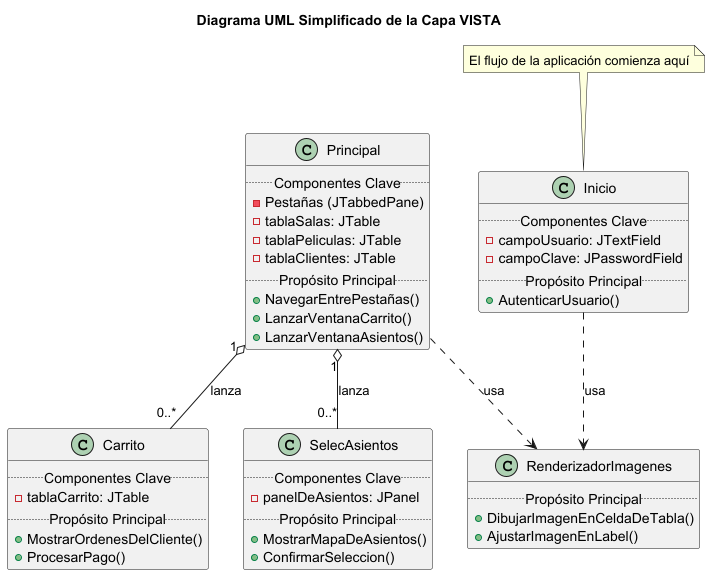

The diagram above was rendered by PlantUML. Its source (embedded in the PNG):
@startuml
' --- Título del Diagrama ---
title Diagrama UML Simplificado de la Capa VISTA

' --- Clases Principales de la Vista ---
' Se representan las ventanas y componentes visuales del paquete View

class Inicio {
  .. Componentes Clave ..
  - campoUsuario: JTextField
  - campoClave: JPasswordField
  .. Propósito Principal ..
  + AutenticarUsuario()
}

class Principal {
  .. Componentes Clave ..
  - Pestañas (JTabbedPane)
  - tablaSalas: JTable
  - tablaPeliculas: JTable
  - tablaClientes: JTable
  .. Propósito Principal ..
  + NavegarEntrePestañas()
  + LanzarVentanaCarrito()
  + LanzarVentanaAsientos()
}

class Carrito {
  .. Componentes Clave ..
  - tablaCarrito: JTable
  .. Propósito Principal ..
  + MostrarOrdenesDelCliente()
  + ProcesarPago()
}

class SelecAsientos {
  .. Componentes Clave ..
  - panelDeAsientos: JPanel
  .. Propósito Principal ..
  + MostrarMapaDeAsientos()
  + ConfirmarSeleccion()
}

class RenderizadorImagenes {
  .. Propósito Principal ..
  + DibujarImagenEnCeldaDeTabla()
  + AjustarImagenEnLabel()
}

' --- Relaciones entre las Vistas ---

note "El flujo de la aplicación comienza aquí" as N1
N1 .. Inicio

Principal "1" o-- "0..*" Carrito : "lanza"
Principal "1" o-- "0..*" SelecAsientos : "lanza"

Principal ..> RenderizadorImagenes : "usa"
Inicio ..> RenderizadorImagenes : "usa"



@enduml